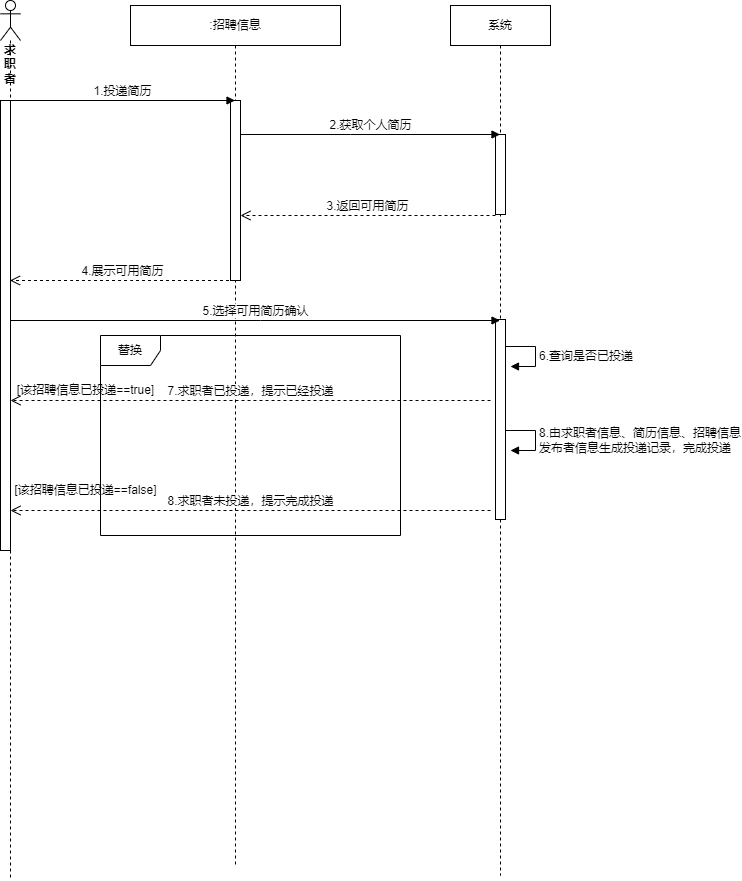

The diagram above was exported from draw.io. Its source (the exported page's mxGraphModel, read from the mxfile embedded in the PNG):
<mxGraphModel dx="754" dy="586" grid="1" gridSize="10" guides="1" tooltips="1" connect="1" arrows="1" fold="1" page="1" pageScale="1" pageWidth="827" pageHeight="1169" math="0" shadow="0">
  <root>
    <mxCell id="0" />
    <mxCell id="1" parent="0" />
    <mxCell id="5Eyr6vOTmuY4eAl3ULKS-2" value="&lt;b&gt;求职者&lt;/b&gt;" style="shape=umlLifeline;participant=umlActor;perimeter=lifelinePerimeter;whiteSpace=wrap;html=1;container=1;collapsible=0;recursiveResize=0;verticalAlign=top;spacingTop=36;outlineConnect=0;size=40;" vertex="1" parent="1">
      <mxGeometry x="40" y="20" width="20" height="880" as="geometry" />
    </mxCell>
    <mxCell id="5Eyr6vOTmuY4eAl3ULKS-14" value="" style="html=1;points=[];perimeter=orthogonalPerimeter;fontFamily=Helvetica;" vertex="1" parent="5Eyr6vOTmuY4eAl3ULKS-2">
      <mxGeometry y="100" width="10" height="450" as="geometry" />
    </mxCell>
    <mxCell id="5Eyr6vOTmuY4eAl3ULKS-6" value="系统" style="shape=umlLifeline;perimeter=lifelinePerimeter;whiteSpace=wrap;html=1;container=1;collapsible=0;recursiveResize=0;outlineConnect=0;fontFamily=Helvetica;" vertex="1" parent="1">
      <mxGeometry x="490" y="25" width="100" height="870" as="geometry" />
    </mxCell>
    <mxCell id="5Eyr6vOTmuY4eAl3ULKS-21" value="" style="html=1;points=[];perimeter=orthogonalPerimeter;fontFamily=Helvetica;" vertex="1" parent="5Eyr6vOTmuY4eAl3ULKS-6">
      <mxGeometry x="45" y="129" width="10" height="80" as="geometry" />
    </mxCell>
    <mxCell id="5Eyr6vOTmuY4eAl3ULKS-23" value="" style="html=1;points=[];perimeter=orthogonalPerimeter;fontFamily=Helvetica;" vertex="1" parent="5Eyr6vOTmuY4eAl3ULKS-6">
      <mxGeometry x="45" y="314" width="10" height="200" as="geometry" />
    </mxCell>
    <mxCell id="5Eyr6vOTmuY4eAl3ULKS-25" value="6.查询是否已投递" style="edgeStyle=orthogonalEdgeStyle;html=1;align=left;spacingLeft=2;endArrow=block;rounded=0;entryX=1;entryY=0;fontFamily=Helvetica;" edge="1" parent="5Eyr6vOTmuY4eAl3ULKS-6">
      <mxGeometry x="0.0667" relative="1" as="geometry">
        <mxPoint x="55" y="341" as="sourcePoint" />
        <Array as="points">
          <mxPoint x="85" y="341" />
        </Array>
        <mxPoint x="60" y="361" as="targetPoint" />
        <mxPoint as="offset" />
      </mxGeometry>
    </mxCell>
    <mxCell id="5Eyr6vOTmuY4eAl3ULKS-20" value="3.返回可用简历" style="html=1;verticalAlign=bottom;endArrow=open;dashed=1;endSize=8;rounded=0;fontFamily=Helvetica;" edge="1" parent="5Eyr6vOTmuY4eAl3ULKS-6" target="5Eyr6vOTmuY4eAl3ULKS-13">
      <mxGeometry relative="1" as="geometry">
        <mxPoint x="45" y="210" as="sourcePoint" />
        <mxPoint x="-125" y="210" as="targetPoint" />
        <Array as="points">
          <mxPoint x="-4.5" y="210" />
          <mxPoint x="-44.5" y="210" />
          <mxPoint x="-64.5" y="210" />
          <mxPoint x="-94.5" y="210" />
        </Array>
      </mxGeometry>
    </mxCell>
    <mxCell id="5Eyr6vOTmuY4eAl3ULKS-31" value="8.由求职者信息、简历信息、招聘信息&lt;br&gt;发布者信息生成投递记录，完成投递" style="edgeStyle=orthogonalEdgeStyle;html=1;align=left;spacingLeft=2;endArrow=block;rounded=0;entryX=1;entryY=0;fontFamily=Helvetica;" edge="1" parent="5Eyr6vOTmuY4eAl3ULKS-6">
      <mxGeometry x="0.0667" relative="1" as="geometry">
        <mxPoint x="55" y="425" as="sourcePoint" />
        <Array as="points">
          <mxPoint x="85" y="425" />
        </Array>
        <mxPoint x="60" y="445" as="targetPoint" />
        <mxPoint as="offset" />
      </mxGeometry>
    </mxCell>
    <mxCell id="5Eyr6vOTmuY4eAl3ULKS-7" value=":招聘信息" style="shape=umlLifeline;perimeter=lifelinePerimeter;whiteSpace=wrap;html=1;container=1;collapsible=0;recursiveResize=0;outlineConnect=0;fontFamily=Helvetica;" vertex="1" parent="1">
      <mxGeometry x="170" y="25" width="210" height="860" as="geometry" />
    </mxCell>
    <mxCell id="5Eyr6vOTmuY4eAl3ULKS-13" value="" style="html=1;points=[];perimeter=orthogonalPerimeter;fontFamily=Helvetica;" vertex="1" parent="5Eyr6vOTmuY4eAl3ULKS-7">
      <mxGeometry x="100" y="95" width="10" height="180" as="geometry" />
    </mxCell>
    <mxCell id="5Eyr6vOTmuY4eAl3ULKS-26" value="替换" style="shape=umlFrame;whiteSpace=wrap;html=1;fontFamily=Helvetica;" vertex="1" parent="5Eyr6vOTmuY4eAl3ULKS-7">
      <mxGeometry x="-30" y="330" width="300" height="200" as="geometry" />
    </mxCell>
    <mxCell id="5Eyr6vOTmuY4eAl3ULKS-30" value="[该招聘信息已投递==false]" style="text;html=1;align=center;verticalAlign=middle;resizable=0;points=[];autosize=1;strokeColor=none;fillColor=none;fontFamily=Helvetica;" vertex="1" parent="5Eyr6vOTmuY4eAl3ULKS-7">
      <mxGeometry x="-125" y="475" width="160" height="20" as="geometry" />
    </mxCell>
    <mxCell id="5Eyr6vOTmuY4eAl3ULKS-8" value="1.投递简历" style="html=1;verticalAlign=bottom;endArrow=block;rounded=0;fontFamily=Helvetica;" edge="1" parent="1" target="5Eyr6vOTmuY4eAl3ULKS-7">
      <mxGeometry width="80" relative="1" as="geometry">
        <mxPoint x="50" y="120" as="sourcePoint" />
        <mxPoint x="130" y="120" as="targetPoint" />
      </mxGeometry>
    </mxCell>
    <mxCell id="5Eyr6vOTmuY4eAl3ULKS-9" value="4.展示可用简历" style="html=1;verticalAlign=bottom;endArrow=open;dashed=1;endSize=8;rounded=0;fontFamily=Helvetica;" edge="1" parent="1" source="5Eyr6vOTmuY4eAl3ULKS-7">
      <mxGeometry relative="1" as="geometry">
        <mxPoint x="219.5" y="300" as="sourcePoint" />
        <mxPoint x="49.5" y="300" as="targetPoint" />
        <Array as="points">
          <mxPoint x="170" y="300" />
          <mxPoint x="130" y="300" />
          <mxPoint x="110" y="300" />
        </Array>
      </mxGeometry>
    </mxCell>
    <mxCell id="5Eyr6vOTmuY4eAl3ULKS-17" value="5.选择可用简历确认" style="html=1;verticalAlign=bottom;endArrow=block;rounded=0;fontFamily=Helvetica;" edge="1" parent="1" source="5Eyr6vOTmuY4eAl3ULKS-14" target="5Eyr6vOTmuY4eAl3ULKS-6">
      <mxGeometry width="80" relative="1" as="geometry">
        <mxPoint x="140" y="340" as="sourcePoint" />
        <mxPoint x="220" y="340" as="targetPoint" />
        <Array as="points">
          <mxPoint x="300" y="340" />
        </Array>
      </mxGeometry>
    </mxCell>
    <mxCell id="5Eyr6vOTmuY4eAl3ULKS-19" value="2.获取个人简历" style="html=1;verticalAlign=bottom;endArrow=block;rounded=0;fontFamily=Helvetica;" edge="1" parent="1" source="5Eyr6vOTmuY4eAl3ULKS-13" target="5Eyr6vOTmuY4eAl3ULKS-6">
      <mxGeometry width="80" relative="1" as="geometry">
        <mxPoint x="350" y="154" as="sourcePoint" />
        <mxPoint x="400" y="160" as="targetPoint" />
        <Array as="points">
          <mxPoint x="390" y="154" />
        </Array>
      </mxGeometry>
    </mxCell>
    <mxCell id="5Eyr6vOTmuY4eAl3ULKS-27" value="7.求职者已投递，提示已经投递" style="html=1;verticalAlign=bottom;endArrow=open;dashed=1;endSize=8;rounded=0;fontFamily=Helvetica;" edge="1" parent="1" target="5Eyr6vOTmuY4eAl3ULKS-14">
      <mxGeometry relative="1" as="geometry">
        <mxPoint x="530" y="420" as="sourcePoint" />
        <mxPoint x="450" y="420" as="targetPoint" />
      </mxGeometry>
    </mxCell>
    <mxCell id="5Eyr6vOTmuY4eAl3ULKS-28" value="[该招聘信息已投递==true]" style="text;html=1;align=center;verticalAlign=middle;resizable=0;points=[];autosize=1;strokeColor=none;fillColor=none;fontFamily=Helvetica;" vertex="1" parent="1">
      <mxGeometry x="50" y="400" width="150" height="20" as="geometry" />
    </mxCell>
    <mxCell id="5Eyr6vOTmuY4eAl3ULKS-29" value="8.求职者未投递，提示完成投递" style="html=1;verticalAlign=bottom;endArrow=open;dashed=1;endSize=8;rounded=0;fontFamily=Helvetica;" edge="1" parent="1">
      <mxGeometry relative="1" as="geometry">
        <mxPoint x="530" y="530" as="sourcePoint" />
        <mxPoint x="50" y="530" as="targetPoint" />
      </mxGeometry>
    </mxCell>
  </root>
</mxGraphModel>